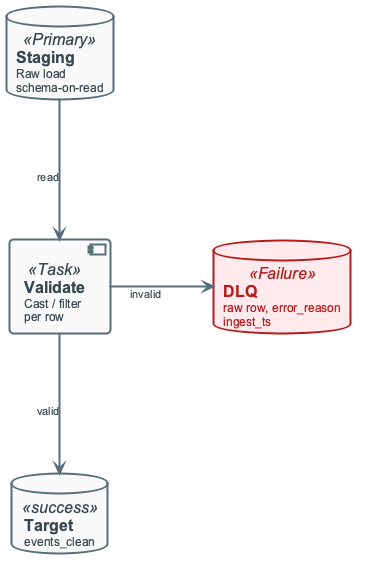

The diagram above was rendered by PlantUML. Its source (embedded in the PNG):
@startuml
'=================================================
' DLQ FLOW - Valid to target, invalid to DLQ
' Schema-on-read: bad rows do not kill batch
'=================================================

!include ../_template_styles.puml

left to right direction

database "**Staging**\n<size:12>Raw load</size>\n<size:12>schema-on-read</size>" as STG <<Primary>>

component "**Validate**\n<size:12>Cast / filter</size>\n<size:12>per row</size>" as VALID <<Task>>

database "**Target**\n<size:12>events_clean</size>" as TGT <<success>>

database "**DLQ**\n<size:12>raw row, error_reason</size>\n<size:12>ingest_ts</size>" as DLQ <<Failure>>

STG -right-> VALID : <size:11>read</size>
VALID -right-> TGT : <size:11>valid</size>
VALID -down-> DLQ : <size:11>invalid</size>

@enduml